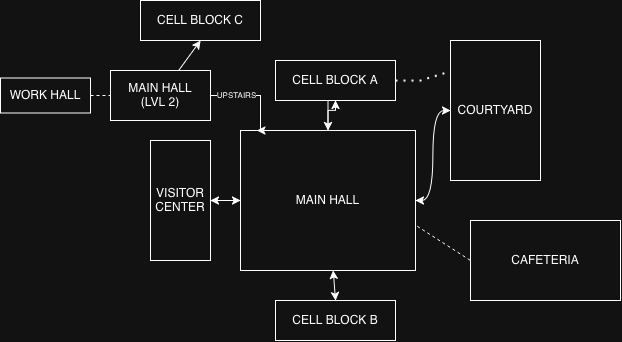

The diagram above was exported from draw.io. Its source (the exported page's mxGraphModel, read from the mxfile embedded in the PNG):
<mxGraphModel dx="662" dy="457" grid="1" gridSize="10" guides="1" tooltips="1" connect="1" arrows="1" fold="1" page="1" pageScale="1" pageWidth="850" pageHeight="1100" math="0" shadow="0">
  <root>
    <mxCell id="0" />
    <mxCell id="1" parent="0" />
    <mxCell id="-c6S3lSbMxpVwXf4Kz_k-14" edge="1" parent="1" source="-c6S3lSbMxpVwXf4Kz_k-1" style="edgeStyle=orthogonalEdgeStyle;rounded=0;orthogonalLoop=1;jettySize=auto;html=1;exitX=0.5;exitY=1;exitDx=0;exitDy=0;entryX=0.5;entryY=0;entryDx=0;entryDy=0;" target="-c6S3lSbMxpVwXf4Kz_k-6">
      <mxGeometry relative="1" as="geometry" />
    </mxCell>
    <mxCell id="-c6S3lSbMxpVwXf4Kz_k-1" parent="1" style="rounded=0;whiteSpace=wrap;html=1;" value="CELL BLOCK A" vertex="1">
      <mxGeometry height="40" width="120" x="365" y="290" as="geometry" />
    </mxCell>
    <mxCell id="-c6S3lSbMxpVwXf4Kz_k-4" parent="1" style="rounded=0;whiteSpace=wrap;html=1;" value="CELL BLOCK B" vertex="1">
      <mxGeometry height="40" width="120" x="365" y="530" as="geometry" />
    </mxCell>
    <mxCell id="-c6S3lSbMxpVwXf4Kz_k-16" edge="1" parent="1" source="-c6S3lSbMxpVwXf4Kz_k-6" style="edgeStyle=orthogonalEdgeStyle;rounded=0;orthogonalLoop=1;jettySize=auto;html=1;" target="-c6S3lSbMxpVwXf4Kz_k-1" value="">
      <mxGeometry relative="1" as="geometry" />
    </mxCell>
    <mxCell id="-c6S3lSbMxpVwXf4Kz_k-6" parent="1" style="rounded=0;whiteSpace=wrap;html=1;shadow=0;glass=0;" value="MAIN HALL" vertex="1">
      <mxGeometry height="140" width="175" x="330" y="360" as="geometry" />
    </mxCell>
    <mxCell id="-c6S3lSbMxpVwXf4Kz_k-7" parent="1" style="rounded=0;whiteSpace=wrap;html=1;rotation=0;" value="COURTYARD" vertex="1">
      <mxGeometry height="140" width="90" x="540" y="270" as="geometry" />
    </mxCell>
    <mxCell id="-c6S3lSbMxpVwXf4Kz_k-9" parent="1" style="rounded=0;whiteSpace=wrap;html=1;" value="CAFETERIA" vertex="1">
      <mxGeometry height="80" width="150" x="560" y="450" as="geometry" />
    </mxCell>
    <mxCell id="-c6S3lSbMxpVwXf4Kz_k-13" edge="1" parent="1" source="-c6S3lSbMxpVwXf4Kz_k-6" style="endArrow=none;dashed=1;html=1;rounded=0;entryX=0;entryY=0.5;entryDx=0;entryDy=0;exitX=1.01;exitY=0.684;exitDx=0;exitDy=0;exitPerimeter=0;" target="-c6S3lSbMxpVwXf4Kz_k-9" value="">
      <mxGeometry height="50" relative="1" width="50" as="geometry">
        <mxPoint x="520" y="500" as="sourcePoint" />
        <mxPoint x="570" y="450" as="targetPoint" />
      </mxGeometry>
    </mxCell>
    <mxCell id="-c6S3lSbMxpVwXf4Kz_k-18" edge="1" parent="1" source="-c6S3lSbMxpVwXf4Kz_k-6" style="endArrow=classic;startArrow=classic;html=1;rounded=0;entryX=0.5;entryY=0;entryDx=0;entryDy=0;" target="-c6S3lSbMxpVwXf4Kz_k-4" value="">
      <mxGeometry height="50" relative="1" width="50" as="geometry">
        <mxPoint x="470" y="410" as="sourcePoint" />
        <mxPoint x="520" y="360" as="targetPoint" />
      </mxGeometry>
    </mxCell>
    <mxCell id="-c6S3lSbMxpVwXf4Kz_k-22" parent="1" style="rounded=0;whiteSpace=wrap;html=1;" value="&lt;div&gt;VISITOR&lt;/div&gt;&lt;div&gt;CENTER&lt;/div&gt;" vertex="1">
      <mxGeometry height="120" width="60" x="240" y="370" as="geometry" />
    </mxCell>
    <mxCell id="-c6S3lSbMxpVwXf4Kz_k-24" edge="1" parent="1" source="-c6S3lSbMxpVwXf4Kz_k-22" style="endArrow=classic;startArrow=classic;html=1;rounded=0;exitX=1;exitY=0.5;exitDx=0;exitDy=0;entryX=0;entryY=0.5;entryDx=0;entryDy=0;" target="-c6S3lSbMxpVwXf4Kz_k-6" value="">
      <mxGeometry height="50" relative="1" width="50" as="geometry">
        <mxPoint x="420" y="440" as="sourcePoint" />
        <mxPoint x="470" y="390" as="targetPoint" />
      </mxGeometry>
    </mxCell>
    <mxCell id="-c6S3lSbMxpVwXf4Kz_k-25" edge="1" parent="1" source="-c6S3lSbMxpVwXf4Kz_k-1" style="endArrow=none;dashed=1;html=1;dashPattern=1 3;strokeWidth=2;rounded=0;entryX=-0.019;entryY=0.224;entryDx=0;entryDy=0;entryPerimeter=0;exitX=1;exitY=0.5;exitDx=0;exitDy=0;" target="-c6S3lSbMxpVwXf4Kz_k-7" value="">
      <mxGeometry height="50" relative="1" width="50" as="geometry">
        <Array as="points">
          <mxPoint x="510" y="310" />
        </Array>
        <mxPoint x="342.5" y="260" as="sourcePoint" />
        <mxPoint x="485" y="230" as="targetPoint" />
      </mxGeometry>
    </mxCell>
    <mxCell id="-c6S3lSbMxpVwXf4Kz_k-29" edge="1" parent="1" source="-c6S3lSbMxpVwXf4Kz_k-6" style="endArrow=classic;startArrow=classic;html=1;rounded=0;entryX=0;entryY=0.5;entryDx=0;entryDy=0;exitX=1;exitY=0.5;exitDx=0;exitDy=0;edgeStyle=orthogonalEdgeStyle;curved=1;" target="-c6S3lSbMxpVwXf4Kz_k-7" value="">
      <mxGeometry height="50" relative="1" width="50" as="geometry">
        <mxPoint x="420" y="410" as="sourcePoint" />
        <mxPoint x="470" y="360" as="targetPoint" />
      </mxGeometry>
    </mxCell>
    <mxCell id="-c6S3lSbMxpVwXf4Kz_k-44" edge="1" parent="1" source="-c6S3lSbMxpVwXf4Kz_k-34" style="rounded=0;orthogonalLoop=1;jettySize=auto;html=1;entryX=0.5;entryY=1;entryDx=0;entryDy=0;" target="-c6S3lSbMxpVwXf4Kz_k-43">
      <mxGeometry relative="1" as="geometry" />
    </mxCell>
    <mxCell id="-c6S3lSbMxpVwXf4Kz_k-34" parent="1" style="rounded=0;whiteSpace=wrap;html=1;" value="&lt;div&gt;MAIN HALL&lt;/div&gt;&lt;div&gt;(LVL 2)&lt;/div&gt;" vertex="1">
      <mxGeometry height="50" width="100" x="200" y="300" as="geometry" />
    </mxCell>
    <mxCell id="-c6S3lSbMxpVwXf4Kz_k-41" edge="1" parent="1" source="-c6S3lSbMxpVwXf4Kz_k-34" style="endArrow=classic;html=1;rounded=0;exitX=1;exitY=0.5;exitDx=0;exitDy=0;edgeStyle=orthogonalEdgeStyle;entryX=0.094;entryY=0;entryDx=0;entryDy=0;entryPerimeter=0;" target="-c6S3lSbMxpVwXf4Kz_k-6" value="">
      <mxGeometry relative="1" as="geometry">
        <Array as="points">
          <mxPoint x="350" y="325" />
          <mxPoint x="350" y="360" />
        </Array>
        <mxPoint x="290" y="309.79" as="sourcePoint" />
        <mxPoint x="340" y="310" as="targetPoint" />
      </mxGeometry>
    </mxCell>
    <mxCell id="-c6S3lSbMxpVwXf4Kz_k-42" connectable="0" parent="-c6S3lSbMxpVwXf4Kz_k-41" style="edgeLabel;resizable=0;html=1;;align=center;verticalAlign=middle;fontSize=8;" value="UPSTAIRS" vertex="1">
      <mxGeometry relative="1" as="geometry">
        <mxPoint x="-19" as="offset" />
      </mxGeometry>
    </mxCell>
    <mxCell id="-c6S3lSbMxpVwXf4Kz_k-43" parent="1" style="rounded=0;whiteSpace=wrap;html=1;" value="CELL BLOCK C" vertex="1">
      <mxGeometry height="40" width="120" x="230" y="230" as="geometry" />
    </mxCell>
    <mxCell id="-c6S3lSbMxpVwXf4Kz_k-45" parent="1" style="rounded=0;whiteSpace=wrap;html=1;" value="WORK HALL" vertex="1">
      <mxGeometry height="35" width="90" x="90" y="307.5" as="geometry" />
    </mxCell>
    <mxCell id="-c6S3lSbMxpVwXf4Kz_k-47" edge="1" parent="1" source="-c6S3lSbMxpVwXf4Kz_k-45" style="endArrow=none;dashed=1;html=1;rounded=0;exitX=1;exitY=0.5;exitDx=0;exitDy=0;entryX=0;entryY=0.5;entryDx=0;entryDy=0;" target="-c6S3lSbMxpVwXf4Kz_k-34" value="">
      <mxGeometry height="50" relative="1" width="50" as="geometry">
        <mxPoint x="200" y="360" as="sourcePoint" />
        <mxPoint x="210" y="313" as="targetPoint" />
      </mxGeometry>
    </mxCell>
  </root>
</mxGraphModel>